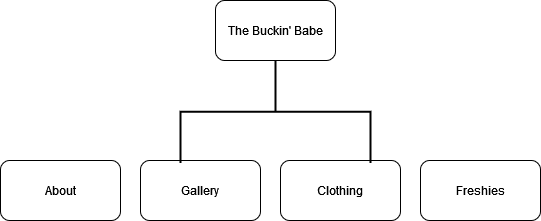

The diagram above was exported from draw.io. Its source (the exported page's mxGraphModel, read from the mxfile embedded in the PNG):
<mxGraphModel dx="1422" dy="792" grid="1" gridSize="10" guides="1" tooltips="1" connect="1" arrows="1" fold="1" page="1" pageScale="1" pageWidth="850" pageHeight="1100" math="0" shadow="0">
  <root>
    <mxCell id="0" />
    <mxCell id="1" parent="0" />
    <mxCell id="Z02kduNfrIjz2UOBCEu3-1" value="The Buckin' Babe" style="rounded=1;whiteSpace=wrap;html=1;" vertex="1" parent="1">
      <mxGeometry x="365" y="70" width="120" height="60" as="geometry" />
    </mxCell>
    <mxCell id="Z02kduNfrIjz2UOBCEu3-2" value="Gallery" style="rounded=1;whiteSpace=wrap;html=1;" vertex="1" parent="1">
      <mxGeometry x="290" y="230" width="120" height="60" as="geometry" />
    </mxCell>
    <mxCell id="Z02kduNfrIjz2UOBCEu3-3" value="Clothing" style="rounded=1;whiteSpace=wrap;html=1;" vertex="1" parent="1">
      <mxGeometry x="430" y="230" width="120" height="60" as="geometry" />
    </mxCell>
    <mxCell id="Z02kduNfrIjz2UOBCEu3-4" value="About" style="rounded=1;whiteSpace=wrap;html=1;" vertex="1" parent="1">
      <mxGeometry x="150" y="230" width="120" height="60" as="geometry" />
    </mxCell>
    <mxCell id="Z02kduNfrIjz2UOBCEu3-5" value="Freshies" style="rounded=1;whiteSpace=wrap;html=1;" vertex="1" parent="1">
      <mxGeometry x="570" y="230" width="120" height="60" as="geometry" />
    </mxCell>
    <mxCell id="Z02kduNfrIjz2UOBCEu3-6" value="" style="strokeWidth=2;html=1;shape=mxgraph.flowchart.annotation_2;align=left;labelPosition=right;pointerEvents=1;rotation=90;" vertex="1" parent="1">
      <mxGeometry x="373.75" y="86.25" width="102.5" height="190" as="geometry" />
    </mxCell>
  </root>
</mxGraphModel>